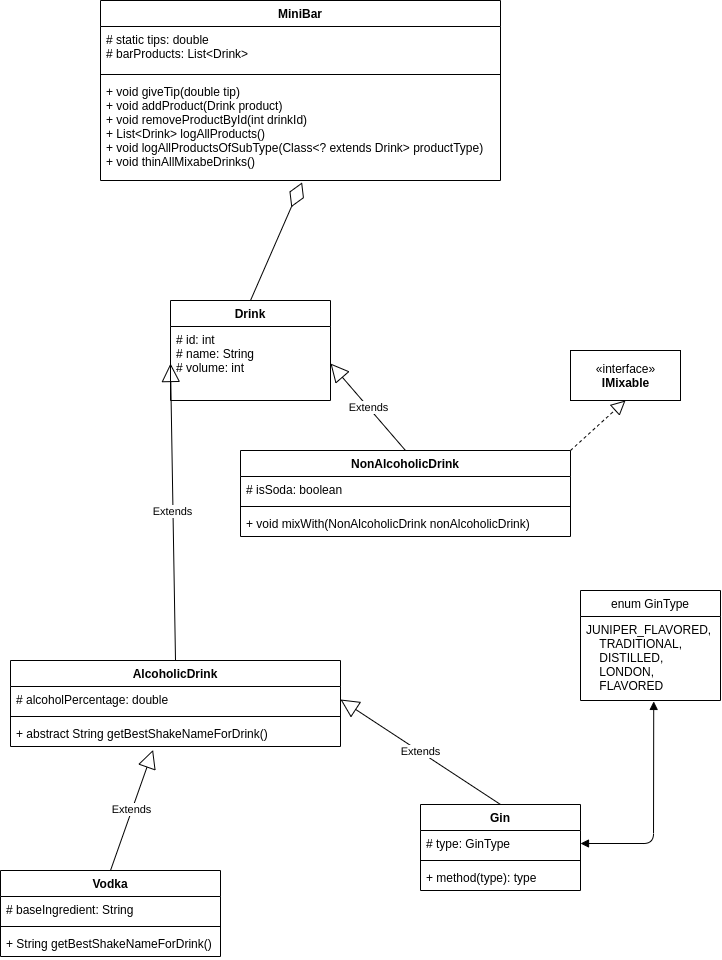

The diagram above was exported from draw.io. Its source (the exported page's mxGraphModel, read from the mxfile embedded in the PNG):
<mxGraphModel dx="1737" dy="2133" grid="1" gridSize="10" guides="1" tooltips="1" connect="1" arrows="1" fold="1" page="1" pageScale="1" pageWidth="850" pageHeight="1100" math="0" shadow="0">
  <root>
    <mxCell id="0" />
    <mxCell id="1" parent="0" />
    <mxCell id="ff6RawuD7csE77jGOAmH-2" value="Drink" style="swimlane;fontStyle=1;align=center;verticalAlign=top;childLayout=stackLayout;horizontal=1;startSize=26;horizontalStack=0;resizeParent=1;resizeParentMax=0;resizeLast=0;collapsible=1;marginBottom=0;" vertex="1" parent="1">
      <mxGeometry x="280" y="280" width="160" height="100" as="geometry" />
    </mxCell>
    <mxCell id="ff6RawuD7csE77jGOAmH-3" value="# id: int&#10;# name: String &#10;# volume: int" style="text;strokeColor=none;fillColor=none;align=left;verticalAlign=top;spacingLeft=4;spacingRight=4;overflow=hidden;rotatable=0;points=[[0,0.5],[1,0.5]];portConstraint=eastwest;" vertex="1" parent="ff6RawuD7csE77jGOAmH-2">
      <mxGeometry y="26" width="160" height="74" as="geometry" />
    </mxCell>
    <mxCell id="ff6RawuD7csE77jGOAmH-7" value="NonAlcoholicDrink" style="swimlane;fontStyle=1;align=center;verticalAlign=top;childLayout=stackLayout;horizontal=1;startSize=26;horizontalStack=0;resizeParent=1;resizeParentMax=0;resizeLast=0;collapsible=1;marginBottom=0;" vertex="1" parent="1">
      <mxGeometry x="350" y="430" width="330" height="86" as="geometry" />
    </mxCell>
    <mxCell id="ff6RawuD7csE77jGOAmH-8" value="# isSoda: boolean" style="text;strokeColor=none;fillColor=none;align=left;verticalAlign=top;spacingLeft=4;spacingRight=4;overflow=hidden;rotatable=0;points=[[0,0.5],[1,0.5]];portConstraint=eastwest;" vertex="1" parent="ff6RawuD7csE77jGOAmH-7">
      <mxGeometry y="26" width="330" height="26" as="geometry" />
    </mxCell>
    <mxCell id="ff6RawuD7csE77jGOAmH-9" value="" style="line;strokeWidth=1;fillColor=none;align=left;verticalAlign=middle;spacingTop=-1;spacingLeft=3;spacingRight=3;rotatable=0;labelPosition=right;points=[];portConstraint=eastwest;" vertex="1" parent="ff6RawuD7csE77jGOAmH-7">
      <mxGeometry y="52" width="330" height="8" as="geometry" />
    </mxCell>
    <mxCell id="ff6RawuD7csE77jGOAmH-10" value="+ void mixWith(NonAlcoholicDrink nonAlcoholicDrink)" style="text;strokeColor=none;fillColor=none;align=left;verticalAlign=top;spacingLeft=4;spacingRight=4;overflow=hidden;rotatable=0;points=[[0,0.5],[1,0.5]];portConstraint=eastwest;" vertex="1" parent="ff6RawuD7csE77jGOAmH-7">
      <mxGeometry y="60" width="330" height="26" as="geometry" />
    </mxCell>
    <mxCell id="ff6RawuD7csE77jGOAmH-12" value="Extends" style="endArrow=block;endSize=16;endFill=0;html=1;exitX=0.5;exitY=0;exitDx=0;exitDy=0;entryX=1;entryY=0.5;entryDx=0;entryDy=0;" edge="1" parent="1" source="ff6RawuD7csE77jGOAmH-7" target="ff6RawuD7csE77jGOAmH-3">
      <mxGeometry width="160" relative="1" as="geometry">
        <mxPoint x="470" y="329.28999999999996" as="sourcePoint" />
        <mxPoint x="630" y="329.28999999999996" as="targetPoint" />
      </mxGeometry>
    </mxCell>
    <mxCell id="ff6RawuD7csE77jGOAmH-15" value="«interface»&lt;br&gt;&lt;b&gt;IMixable&lt;br&gt;&lt;/b&gt;" style="html=1;" vertex="1" parent="1">
      <mxGeometry x="680" y="330" width="110" height="50" as="geometry" />
    </mxCell>
    <mxCell id="ff6RawuD7csE77jGOAmH-16" value="" style="endArrow=block;dashed=1;endFill=0;endSize=12;html=1;entryX=0.5;entryY=1;entryDx=0;entryDy=0;exitX=1;exitY=0;exitDx=0;exitDy=0;" edge="1" parent="1" source="ff6RawuD7csE77jGOAmH-7" target="ff6RawuD7csE77jGOAmH-15">
      <mxGeometry width="160" relative="1" as="geometry">
        <mxPoint x="550" y="378.57" as="sourcePoint" />
        <mxPoint x="710" y="378.57" as="targetPoint" />
      </mxGeometry>
    </mxCell>
    <mxCell id="ff6RawuD7csE77jGOAmH-17" value="AlcoholicDrink" style="swimlane;fontStyle=1;align=center;verticalAlign=top;childLayout=stackLayout;horizontal=1;startSize=26;horizontalStack=0;resizeParent=1;resizeParentMax=0;resizeLast=0;collapsible=1;marginBottom=0;" vertex="1" parent="1">
      <mxGeometry x="120" y="640" width="330" height="86" as="geometry" />
    </mxCell>
    <mxCell id="ff6RawuD7csE77jGOAmH-18" value="# alcoholPercentage: double" style="text;strokeColor=none;fillColor=none;align=left;verticalAlign=top;spacingLeft=4;spacingRight=4;overflow=hidden;rotatable=0;points=[[0,0.5],[1,0.5]];portConstraint=eastwest;" vertex="1" parent="ff6RawuD7csE77jGOAmH-17">
      <mxGeometry y="26" width="330" height="26" as="geometry" />
    </mxCell>
    <mxCell id="ff6RawuD7csE77jGOAmH-19" value="" style="line;strokeWidth=1;fillColor=none;align=left;verticalAlign=middle;spacingTop=-1;spacingLeft=3;spacingRight=3;rotatable=0;labelPosition=right;points=[];portConstraint=eastwest;" vertex="1" parent="ff6RawuD7csE77jGOAmH-17">
      <mxGeometry y="52" width="330" height="8" as="geometry" />
    </mxCell>
    <mxCell id="ff6RawuD7csE77jGOAmH-20" value="+ abstract String getBestShakeNameForDrink()" style="text;strokeColor=none;fillColor=none;align=left;verticalAlign=top;spacingLeft=4;spacingRight=4;overflow=hidden;rotatable=0;points=[[0,0.5],[1,0.5]];portConstraint=eastwest;" vertex="1" parent="ff6RawuD7csE77jGOAmH-17">
      <mxGeometry y="60" width="330" height="26" as="geometry" />
    </mxCell>
    <mxCell id="ff6RawuD7csE77jGOAmH-21" value="Extends" style="endArrow=block;endSize=16;endFill=0;html=1;exitX=0.5;exitY=0;exitDx=0;exitDy=0;entryX=0;entryY=0.5;entryDx=0;entryDy=0;" edge="1" parent="1" source="ff6RawuD7csE77jGOAmH-17" target="ff6RawuD7csE77jGOAmH-3">
      <mxGeometry width="160" relative="1" as="geometry">
        <mxPoint x="525" y="440" as="sourcePoint" />
        <mxPoint x="300" y="450" as="targetPoint" />
      </mxGeometry>
    </mxCell>
    <mxCell id="ff6RawuD7csE77jGOAmH-22" value="Vodka" style="swimlane;fontStyle=1;align=center;verticalAlign=top;childLayout=stackLayout;horizontal=1;startSize=26;horizontalStack=0;resizeParent=1;resizeParentMax=0;resizeLast=0;collapsible=1;marginBottom=0;" vertex="1" parent="1">
      <mxGeometry x="110" y="850" width="220" height="86" as="geometry" />
    </mxCell>
    <mxCell id="ff6RawuD7csE77jGOAmH-23" value="# baseIngredient: String" style="text;strokeColor=none;fillColor=none;align=left;verticalAlign=top;spacingLeft=4;spacingRight=4;overflow=hidden;rotatable=0;points=[[0,0.5],[1,0.5]];portConstraint=eastwest;" vertex="1" parent="ff6RawuD7csE77jGOAmH-22">
      <mxGeometry y="26" width="220" height="26" as="geometry" />
    </mxCell>
    <mxCell id="ff6RawuD7csE77jGOAmH-24" value="" style="line;strokeWidth=1;fillColor=none;align=left;verticalAlign=middle;spacingTop=-1;spacingLeft=3;spacingRight=3;rotatable=0;labelPosition=right;points=[];portConstraint=eastwest;" vertex="1" parent="ff6RawuD7csE77jGOAmH-22">
      <mxGeometry y="52" width="220" height="8" as="geometry" />
    </mxCell>
    <mxCell id="ff6RawuD7csE77jGOAmH-25" value="+ String getBestShakeNameForDrink()" style="text;strokeColor=none;fillColor=none;align=left;verticalAlign=top;spacingLeft=4;spacingRight=4;overflow=hidden;rotatable=0;points=[[0,0.5],[1,0.5]];portConstraint=eastwest;" vertex="1" parent="ff6RawuD7csE77jGOAmH-22">
      <mxGeometry y="60" width="220" height="26" as="geometry" />
    </mxCell>
    <mxCell id="ff6RawuD7csE77jGOAmH-26" value="Extends" style="endArrow=block;endSize=16;endFill=0;html=1;exitX=0.5;exitY=0;exitDx=0;exitDy=0;entryX=0.432;entryY=1.132;entryDx=0;entryDy=0;entryPerimeter=0;" edge="1" parent="1" source="ff6RawuD7csE77jGOAmH-22" target="ff6RawuD7csE77jGOAmH-20">
      <mxGeometry width="160" relative="1" as="geometry">
        <mxPoint x="245" y="1041.5" as="sourcePoint" />
        <mxPoint x="240" y="744.5" as="targetPoint" />
      </mxGeometry>
    </mxCell>
    <mxCell id="ff6RawuD7csE77jGOAmH-34" value="enum GinType" style="swimlane;fontStyle=0;childLayout=stackLayout;horizontal=1;startSize=26;fillColor=none;horizontalStack=0;resizeParent=1;resizeParentMax=0;resizeLast=0;collapsible=1;marginBottom=0;" vertex="1" parent="1">
      <mxGeometry x="690" y="570" width="140" height="110" as="geometry" />
    </mxCell>
    <mxCell id="ff6RawuD7csE77jGOAmH-35" value="JUNIPER_FLAVORED,&#10;    TRADITIONAL,&#10;    DISTILLED,&#10;    LONDON,&#10;    FLAVORED" style="text;strokeColor=none;fillColor=none;align=left;verticalAlign=top;spacingLeft=4;spacingRight=4;overflow=hidden;rotatable=0;points=[[0,0.5],[1,0.5]];portConstraint=eastwest;" vertex="1" parent="ff6RawuD7csE77jGOAmH-34">
      <mxGeometry y="26" width="140" height="84" as="geometry" />
    </mxCell>
    <mxCell id="ff6RawuD7csE77jGOAmH-38" value="" style="endArrow=block;startArrow=block;endFill=1;startFill=1;html=1;entryX=0.523;entryY=1.011;entryDx=0;entryDy=0;exitX=1;exitY=0.5;exitDx=0;exitDy=0;entryPerimeter=0;gradientColor=none;" edge="1" parent="1" source="ff6RawuD7csE77jGOAmH-28" target="ff6RawuD7csE77jGOAmH-35">
      <mxGeometry width="160" relative="1" as="geometry">
        <mxPoint x="350" y="794" as="sourcePoint" />
        <mxPoint x="510" y="794" as="targetPoint" />
        <Array as="points">
          <mxPoint x="763" y="823" />
        </Array>
      </mxGeometry>
    </mxCell>
    <mxCell id="ff6RawuD7csE77jGOAmH-27" value="Gin" style="swimlane;fontStyle=1;align=center;verticalAlign=top;childLayout=stackLayout;horizontal=1;startSize=26;horizontalStack=0;resizeParent=1;resizeParentMax=0;resizeLast=0;collapsible=1;marginBottom=0;gradientColor=none;" vertex="1" parent="1">
      <mxGeometry x="530" y="784" width="160" height="86" as="geometry" />
    </mxCell>
    <mxCell id="ff6RawuD7csE77jGOAmH-28" value="# type: GinType" style="text;strokeColor=none;fillColor=none;align=left;verticalAlign=top;spacingLeft=4;spacingRight=4;overflow=hidden;rotatable=0;points=[[0,0.5],[1,0.5]];portConstraint=eastwest;" vertex="1" parent="ff6RawuD7csE77jGOAmH-27">
      <mxGeometry y="26" width="160" height="26" as="geometry" />
    </mxCell>
    <mxCell id="ff6RawuD7csE77jGOAmH-29" value="" style="line;strokeWidth=1;fillColor=none;align=left;verticalAlign=middle;spacingTop=-1;spacingLeft=3;spacingRight=3;rotatable=0;labelPosition=right;points=[];portConstraint=eastwest;" vertex="1" parent="ff6RawuD7csE77jGOAmH-27">
      <mxGeometry y="52" width="160" height="8" as="geometry" />
    </mxCell>
    <mxCell id="ff6RawuD7csE77jGOAmH-30" value="+ method(type): type" style="text;strokeColor=none;fillColor=none;align=left;verticalAlign=top;spacingLeft=4;spacingRight=4;overflow=hidden;rotatable=0;points=[[0,0.5],[1,0.5]];portConstraint=eastwest;" vertex="1" parent="ff6RawuD7csE77jGOAmH-27">
      <mxGeometry y="60" width="160" height="26" as="geometry" />
    </mxCell>
    <mxCell id="ff6RawuD7csE77jGOAmH-39" value="Extends" style="endArrow=block;endSize=16;endFill=0;html=1;exitX=0.5;exitY=0;exitDx=0;exitDy=0;entryX=1;entryY=0.5;entryDx=0;entryDy=0;" edge="1" parent="1" source="ff6RawuD7csE77jGOAmH-27" target="ff6RawuD7csE77jGOAmH-18">
      <mxGeometry width="160" relative="1" as="geometry">
        <mxPoint x="450" y="850" as="sourcePoint" />
        <mxPoint x="492.5599999999997" y="729.432" as="targetPoint" />
      </mxGeometry>
    </mxCell>
    <mxCell id="ff6RawuD7csE77jGOAmH-42" value="MiniBar" style="swimlane;fontStyle=1;align=center;verticalAlign=top;childLayout=stackLayout;horizontal=1;startSize=26;horizontalStack=0;resizeParent=1;resizeParentMax=0;resizeLast=0;collapsible=1;marginBottom=0;" vertex="1" parent="1">
      <mxGeometry x="210" y="-20" width="400" height="180" as="geometry" />
    </mxCell>
    <mxCell id="ff6RawuD7csE77jGOAmH-43" value="# static tips: double&#10;# barProducts: List&lt;Drink&gt;" style="text;strokeColor=none;fillColor=none;align=left;verticalAlign=top;spacingLeft=4;spacingRight=4;overflow=hidden;rotatable=0;points=[[0,0.5],[1,0.5]];portConstraint=eastwest;" vertex="1" parent="ff6RawuD7csE77jGOAmH-42">
      <mxGeometry y="26" width="400" height="44" as="geometry" />
    </mxCell>
    <mxCell id="ff6RawuD7csE77jGOAmH-44" value="" style="line;strokeWidth=1;fillColor=none;align=left;verticalAlign=middle;spacingTop=-1;spacingLeft=3;spacingRight=3;rotatable=0;labelPosition=right;points=[];portConstraint=eastwest;" vertex="1" parent="ff6RawuD7csE77jGOAmH-42">
      <mxGeometry y="70" width="400" height="8" as="geometry" />
    </mxCell>
    <mxCell id="ff6RawuD7csE77jGOAmH-45" value="+ void giveTip(double tip)&#10;+ void addProduct(Drink product)&#10;+ void removeProductById(int drinkId)&#10;+ List&lt;Drink&gt; logAllProducts()&#10;+ void logAllProductsOfSubType(Class&lt;? extends Drink&gt; productType)&#10;+ void thinAllMixabeDrinks()" style="text;strokeColor=none;fillColor=none;align=left;verticalAlign=top;spacingLeft=4;spacingRight=4;overflow=hidden;rotatable=0;points=[[0,0.5],[1,0.5]];portConstraint=eastwest;" vertex="1" parent="ff6RawuD7csE77jGOAmH-42">
      <mxGeometry y="78" width="400" height="102" as="geometry" />
    </mxCell>
    <mxCell id="ff6RawuD7csE77jGOAmH-49" value="" style="endArrow=diamondThin;endFill=0;endSize=24;html=1;entryX=0.504;entryY=1.019;entryDx=0;entryDy=0;entryPerimeter=0;exitX=0.5;exitY=0;exitDx=0;exitDy=0;" edge="1" parent="1" source="ff6RawuD7csE77jGOAmH-2" target="ff6RawuD7csE77jGOAmH-45">
      <mxGeometry width="160" relative="1" as="geometry">
        <mxPoint x="400" y="210" as="sourcePoint" />
        <mxPoint x="560" y="210" as="targetPoint" />
      </mxGeometry>
    </mxCell>
  </root>
</mxGraphModel>